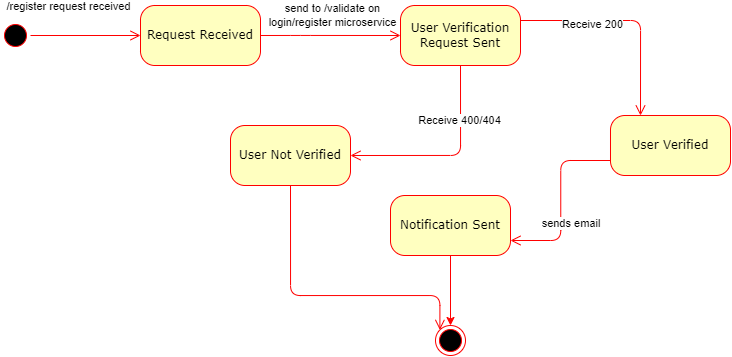

The diagram above was exported from draw.io. Its source (the exported page's mxGraphModel, read from the mxfile embedded in the PNG):
<mxGraphModel dx="1105" dy="571" grid="1" gridSize="10" guides="1" tooltips="1" connect="1" arrows="1" fold="1" page="1" pageScale="1" pageWidth="1100" pageHeight="850" background="none" math="0" shadow="0">
  <root>
    <mxCell id="0" />
    <mxCell id="1" parent="0" />
    <mxCell id="382b91b5511bd0f7-1" value="" style="ellipse;html=1;shape=startState;fillColor=#000000;strokeColor=#ff0000;rounded=1;shadow=0;comic=0;labelBackgroundColor=none;fontFamily=Verdana;fontSize=12;fontColor=#000000;align=center;direction=south;" parent="1" vertex="1">
      <mxGeometry x="100" y="135" width="30" height="30" as="geometry" />
    </mxCell>
    <mxCell id="382b91b5511bd0f7-5" value="User Not Verified" style="rounded=1;whiteSpace=wrap;html=1;arcSize=24;fillColor=#ffffc0;strokeColor=#ff0000;shadow=0;comic=0;labelBackgroundColor=none;fontFamily=Verdana;fontSize=12;fontColor=#000000;align=center;" parent="1" vertex="1">
      <mxGeometry x="330" y="240" width="120" height="60" as="geometry" />
    </mxCell>
    <mxCell id="382b91b5511bd0f7-6" value="Request Received" style="rounded=1;whiteSpace=wrap;html=1;arcSize=24;fillColor=#ffffc0;strokeColor=#ff0000;shadow=0;comic=0;labelBackgroundColor=none;fontFamily=Verdana;fontSize=12;fontColor=#000000;align=center;" parent="1" vertex="1">
      <mxGeometry x="240" y="120" width="120" height="60" as="geometry" />
    </mxCell>
    <mxCell id="3cde6dad864a17aa-3" style="edgeStyle=orthogonalEdgeStyle;html=1;exitX=1;exitY=0.25;entryX=0.25;entryY=0;labelBackgroundColor=none;endArrow=open;endSize=8;strokeColor=#ff0000;fontFamily=Verdana;fontSize=12;align=left;" parent="1" source="382b91b5511bd0f7-7" target="382b91b5511bd0f7-9" edge="1">
      <mxGeometry relative="1" as="geometry" />
    </mxCell>
    <mxCell id="9LdU61maY2cGvz9Vkeyr-7" value="Receive 200" style="edgeLabel;html=1;align=center;verticalAlign=middle;resizable=0;points=[];" vertex="1" connectable="0" parent="3cde6dad864a17aa-3">
      <mxGeometry x="-0.3326" y="-3" relative="1" as="geometry">
        <mxPoint as="offset" />
      </mxGeometry>
    </mxCell>
    <mxCell id="382b91b5511bd0f7-7" value="User Verification Request Sent" style="rounded=1;whiteSpace=wrap;html=1;arcSize=24;fillColor=#ffffc0;strokeColor=#ff0000;shadow=0;comic=0;labelBackgroundColor=none;fontFamily=Verdana;fontSize=12;fontColor=#000000;align=center;" parent="1" vertex="1">
      <mxGeometry x="500" y="120" width="120" height="60" as="geometry" />
    </mxCell>
    <mxCell id="3cde6dad864a17aa-13" style="edgeStyle=elbowEdgeStyle;html=1;exitX=0;exitY=0.75;entryX=1;entryY=0.75;labelBackgroundColor=none;endArrow=open;endSize=8;strokeColor=#ff0000;fontFamily=Verdana;fontSize=12;align=left;elbow=horizontal;" parent="1" source="382b91b5511bd0f7-9" target="382b91b5511bd0f7-10" edge="1">
      <mxGeometry relative="1" as="geometry" />
    </mxCell>
    <mxCell id="9LdU61maY2cGvz9Vkeyr-8" value="sends email&amp;nbsp;" style="edgeLabel;html=1;align=center;verticalAlign=middle;resizable=0;points=[];" vertex="1" connectable="0" parent="3cde6dad864a17aa-13">
      <mxGeometry x="0.2583" y="-2" relative="1" as="geometry">
        <mxPoint x="13" y="-1" as="offset" />
      </mxGeometry>
    </mxCell>
    <mxCell id="382b91b5511bd0f7-9" value="User Verified" style="rounded=1;whiteSpace=wrap;html=1;arcSize=24;fillColor=#ffffc0;strokeColor=#ff0000;shadow=0;comic=0;labelBackgroundColor=none;fontFamily=Verdana;fontSize=12;fontColor=#000000;align=center;" parent="1" vertex="1">
      <mxGeometry x="710" y="230" width="120" height="60" as="geometry" />
    </mxCell>
    <mxCell id="9LdU61maY2cGvz9Vkeyr-3" style="edgeStyle=orthogonalEdgeStyle;rounded=0;orthogonalLoop=1;jettySize=auto;html=1;entryX=0.5;entryY=0;entryDx=0;entryDy=0;strokeColor=#FF0000;" edge="1" parent="1" source="382b91b5511bd0f7-10" target="9LdU61maY2cGvz9Vkeyr-1">
      <mxGeometry relative="1" as="geometry" />
    </mxCell>
    <mxCell id="382b91b5511bd0f7-10" value="Notification Sent" style="rounded=1;whiteSpace=wrap;html=1;arcSize=24;fillColor=#ffffc0;strokeColor=#ff0000;shadow=0;comic=0;labelBackgroundColor=none;fontFamily=Verdana;fontSize=12;fontColor=#000000;align=center;" parent="1" vertex="1">
      <mxGeometry x="490" y="310" width="120" height="60" as="geometry" />
    </mxCell>
    <mxCell id="2a3bc250acf0617d-9" style="edgeStyle=orthogonalEdgeStyle;html=1;labelBackgroundColor=none;endArrow=open;endSize=8;strokeColor=#ff0000;fontFamily=Verdana;fontSize=12;align=left;" parent="1" source="382b91b5511bd0f7-1" target="382b91b5511bd0f7-6" edge="1">
      <mxGeometry relative="1" as="geometry" />
    </mxCell>
    <mxCell id="9LdU61maY2cGvz9Vkeyr-4" value="/register request received" style="edgeLabel;html=1;align=center;verticalAlign=middle;resizable=0;points=[];" vertex="1" connectable="0" parent="2a3bc250acf0617d-9">
      <mxGeometry x="-0.3091" y="-1" relative="1" as="geometry">
        <mxPoint y="-31" as="offset" />
      </mxGeometry>
    </mxCell>
    <mxCell id="2a3bc250acf0617d-10" style="edgeStyle=orthogonalEdgeStyle;html=1;labelBackgroundColor=none;endArrow=open;endSize=8;strokeColor=#ff0000;fontFamily=Verdana;fontSize=12;align=left;entryX=0;entryY=0.5;exitX=1;exitY=0.5;exitDx=0;exitDy=0;" parent="1" source="382b91b5511bd0f7-6" target="382b91b5511bd0f7-7" edge="1">
      <mxGeometry relative="1" as="geometry">
        <Array as="points">
          <mxPoint x="400" y="150" />
          <mxPoint x="400" y="150" />
        </Array>
      </mxGeometry>
    </mxCell>
    <mxCell id="9LdU61maY2cGvz9Vkeyr-5" value="send to /validate on &lt;br&gt;login/register microservice" style="edgeLabel;html=1;align=center;verticalAlign=middle;resizable=0;points=[];" vertex="1" connectable="0" parent="2a3bc250acf0617d-10">
      <mxGeometry x="-0.0286" y="2" relative="1" as="geometry">
        <mxPoint x="3" y="-18" as="offset" />
      </mxGeometry>
    </mxCell>
    <mxCell id="2a3bc250acf0617d-11" style="edgeStyle=orthogonalEdgeStyle;html=1;entryX=1;entryY=0.5;labelBackgroundColor=none;endArrow=open;endSize=8;strokeColor=#ff0000;fontFamily=Verdana;fontSize=12;align=left;exitX=0.5;exitY=1;entryDx=0;entryDy=0;" parent="1" source="382b91b5511bd0f7-7" target="382b91b5511bd0f7-5" edge="1">
      <mxGeometry relative="1" as="geometry">
        <mxPoint x="520" y="300" as="sourcePoint" />
        <Array as="points">
          <mxPoint x="560" y="270" />
        </Array>
      </mxGeometry>
    </mxCell>
    <mxCell id="9LdU61maY2cGvz9Vkeyr-6" value="Receive 400/404" style="edgeLabel;html=1;align=center;verticalAlign=middle;resizable=0;points=[];" vertex="1" connectable="0" parent="2a3bc250acf0617d-11">
      <mxGeometry x="-0.4556" y="-2" relative="1" as="geometry">
        <mxPoint as="offset" />
      </mxGeometry>
    </mxCell>
    <mxCell id="2a3bc250acf0617d-12" style="edgeStyle=orthogonalEdgeStyle;html=1;exitX=0.5;exitY=1;entryX=0;entryY=0;labelBackgroundColor=none;endArrow=open;endSize=8;strokeColor=#ff0000;fontFamily=Verdana;fontSize=12;align=left;entryDx=0;entryDy=0;exitDx=0;exitDy=0;" parent="1" source="382b91b5511bd0f7-5" target="9LdU61maY2cGvz9Vkeyr-1" edge="1">
      <mxGeometry relative="1" as="geometry">
        <Array as="points">
          <mxPoint x="390" y="410" />
          <mxPoint x="539" y="410" />
        </Array>
      </mxGeometry>
    </mxCell>
    <mxCell id="9LdU61maY2cGvz9Vkeyr-1" value="" style="ellipse;html=1;shape=endState;fillColor=#000000;strokeColor=#ff0000;" vertex="1" parent="1">
      <mxGeometry x="535" y="440" width="30" height="30" as="geometry" />
    </mxCell>
  </root>
</mxGraphModel>